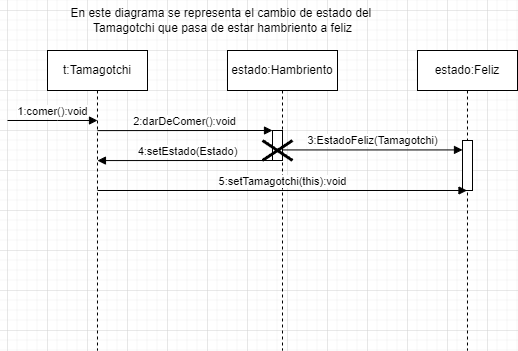

The diagram above was exported from draw.io. Its source (the exported page's mxGraphModel, read from the mxfile embedded in the PNG):
<mxGraphModel dx="1722" dy="1472" grid="1" gridSize="10" guides="1" tooltips="1" connect="1" arrows="1" fold="1" page="1" pageScale="1" pageWidth="850" pageHeight="1100" math="0" shadow="0">
  <root>
    <mxCell id="0" />
    <mxCell id="1" parent="0" />
    <mxCell id="aM9ryv3xv72pqoxQDRHE-1" value="t:Tamagotchi" style="shape=umlLifeline;perimeter=lifelinePerimeter;whiteSpace=wrap;html=1;container=0;dropTarget=0;collapsible=0;recursiveResize=0;outlineConnect=0;portConstraint=eastwest;newEdgeStyle={&quot;edgeStyle&quot;:&quot;elbowEdgeStyle&quot;,&quot;elbow&quot;:&quot;vertical&quot;,&quot;curved&quot;:0,&quot;rounded&quot;:0};" parent="1" vertex="1">
      <mxGeometry x="40" y="40" width="100" height="300" as="geometry" />
    </mxCell>
    <mxCell id="aM9ryv3xv72pqoxQDRHE-5" value="estado:Hambriento" style="shape=umlLifeline;perimeter=lifelinePerimeter;whiteSpace=wrap;html=1;container=0;dropTarget=0;collapsible=0;recursiveResize=0;outlineConnect=0;portConstraint=eastwest;newEdgeStyle={&quot;edgeStyle&quot;:&quot;elbowEdgeStyle&quot;,&quot;elbow&quot;:&quot;vertical&quot;,&quot;curved&quot;:0,&quot;rounded&quot;:0};" parent="1" vertex="1">
      <mxGeometry x="220" y="40" width="110" height="300" as="geometry" />
    </mxCell>
    <mxCell id="aM9ryv3xv72pqoxQDRHE-6" value="" style="html=1;points=[];perimeter=orthogonalPerimeter;outlineConnect=0;targetShapes=umlLifeline;portConstraint=eastwest;newEdgeStyle={&quot;edgeStyle&quot;:&quot;elbowEdgeStyle&quot;,&quot;elbow&quot;:&quot;vertical&quot;,&quot;curved&quot;:0,&quot;rounded&quot;:0};" parent="aM9ryv3xv72pqoxQDRHE-5" vertex="1">
      <mxGeometry x="45" y="80" width="10" height="30" as="geometry" />
    </mxCell>
    <mxCell id="J8yypVb5a0Mis7CeArzR-6" value="" style="shape=umlDestroy;whiteSpace=wrap;html=1;strokeWidth=3;targetShapes=umlLifeline;" parent="aM9ryv3xv72pqoxQDRHE-5" vertex="1">
      <mxGeometry x="35" y="90" width="30" height="20" as="geometry" />
    </mxCell>
    <mxCell id="aM9ryv3xv72pqoxQDRHE-7" value="2:darDeComer():void" style="html=1;verticalAlign=bottom;endArrow=block;edgeStyle=elbowEdgeStyle;elbow=vertical;curved=0;rounded=0;exitX=0.5;exitY=0.267;exitDx=0;exitDy=0;exitPerimeter=0;" parent="1" source="aM9ryv3xv72pqoxQDRHE-1" target="aM9ryv3xv72pqoxQDRHE-6" edge="1">
      <mxGeometry x="0.0004" relative="1" as="geometry">
        <mxPoint x="94.99999999999989" y="120" as="sourcePoint" />
        <Array as="points">
          <mxPoint x="180" y="120" />
        </Array>
        <mxPoint as="offset" />
      </mxGeometry>
    </mxCell>
    <mxCell id="aM9ryv3xv72pqoxQDRHE-9" value="4:setEstado(Estado)" style="html=1;verticalAlign=bottom;endArrow=block;edgeStyle=elbowEdgeStyle;elbow=vertical;curved=0;rounded=0;" parent="1" edge="1">
      <mxGeometry relative="1" as="geometry">
        <mxPoint x="269.5" y="150" as="sourcePoint" />
        <Array as="points" />
        <mxPoint x="89.92857142857144" y="150.00428571428571" as="targetPoint" />
      </mxGeometry>
    </mxCell>
    <mxCell id="J8yypVb5a0Mis7CeArzR-1" value="1:comer():void" style="html=1;verticalAlign=bottom;endArrow=block;curved=0;rounded=0;" parent="1" edge="1">
      <mxGeometry width="80" relative="1" as="geometry">
        <mxPoint y="110" as="sourcePoint" />
        <mxPoint x="90" y="110" as="targetPoint" />
        <Array as="points">
          <mxPoint x="50" y="110" />
        </Array>
      </mxGeometry>
    </mxCell>
    <mxCell id="J8yypVb5a0Mis7CeArzR-2" value="estado:Feliz" style="shape=umlLifeline;perimeter=lifelinePerimeter;whiteSpace=wrap;html=1;container=1;dropTarget=0;collapsible=0;recursiveResize=0;outlineConnect=0;portConstraint=eastwest;newEdgeStyle={&quot;curved&quot;:0,&quot;rounded&quot;:0};" parent="1" vertex="1">
      <mxGeometry x="410" y="40" width="100" height="300" as="geometry" />
    </mxCell>
    <mxCell id="J8yypVb5a0Mis7CeArzR-5" value="" style="html=1;points=[[0,0,0,0,5],[0,1,0,0,-5],[1,0,0,0,5],[1,1,0,0,-5]];perimeter=orthogonalPerimeter;outlineConnect=0;targetShapes=umlLifeline;portConstraint=eastwest;newEdgeStyle={&quot;curved&quot;:0,&quot;rounded&quot;:0};" parent="J8yypVb5a0Mis7CeArzR-2" vertex="1">
      <mxGeometry x="45" y="90" width="10" height="50" as="geometry" />
    </mxCell>
    <mxCell id="J8yypVb5a0Mis7CeArzR-4" value="3:EstadoFeliz(Tamagotchi)" style="html=1;verticalAlign=bottom;endArrow=block;curved=0;rounded=0;" parent="1" edge="1">
      <mxGeometry width="80" relative="1" as="geometry">
        <mxPoint x="275" y="139.43" as="sourcePoint" />
        <mxPoint x="455" y="139.43" as="targetPoint" />
      </mxGeometry>
    </mxCell>
    <mxCell id="J8yypVb5a0Mis7CeArzR-8" value="5:setTamagotchi(this):void" style="html=1;verticalAlign=bottom;endArrow=block;curved=0;rounded=0;" parent="1" target="J8yypVb5a0Mis7CeArzR-2" edge="1">
      <mxGeometry width="80" relative="1" as="geometry">
        <mxPoint x="90" y="180" as="sourcePoint" />
        <mxPoint x="170" y="180" as="targetPoint" />
      </mxGeometry>
    </mxCell>
    <mxCell id="J8yypVb5a0Mis7CeArzR-10" value="En este diagrama se representa el cambio de estado del&amp;nbsp;&lt;div&gt;Tamagotchi&amp;nbsp;&lt;span style=&quot;background-color: initial;&quot;&gt;que pasa de estar hambriento a feliz&lt;/span&gt;&lt;/div&gt;" style="text;html=1;align=center;verticalAlign=middle;resizable=0;points=[];autosize=1;strokeColor=none;fillColor=none;" parent="1" vertex="1">
      <mxGeometry x="50" y="-10" width="330" height="40" as="geometry" />
    </mxCell>
  </root>
</mxGraphModel>